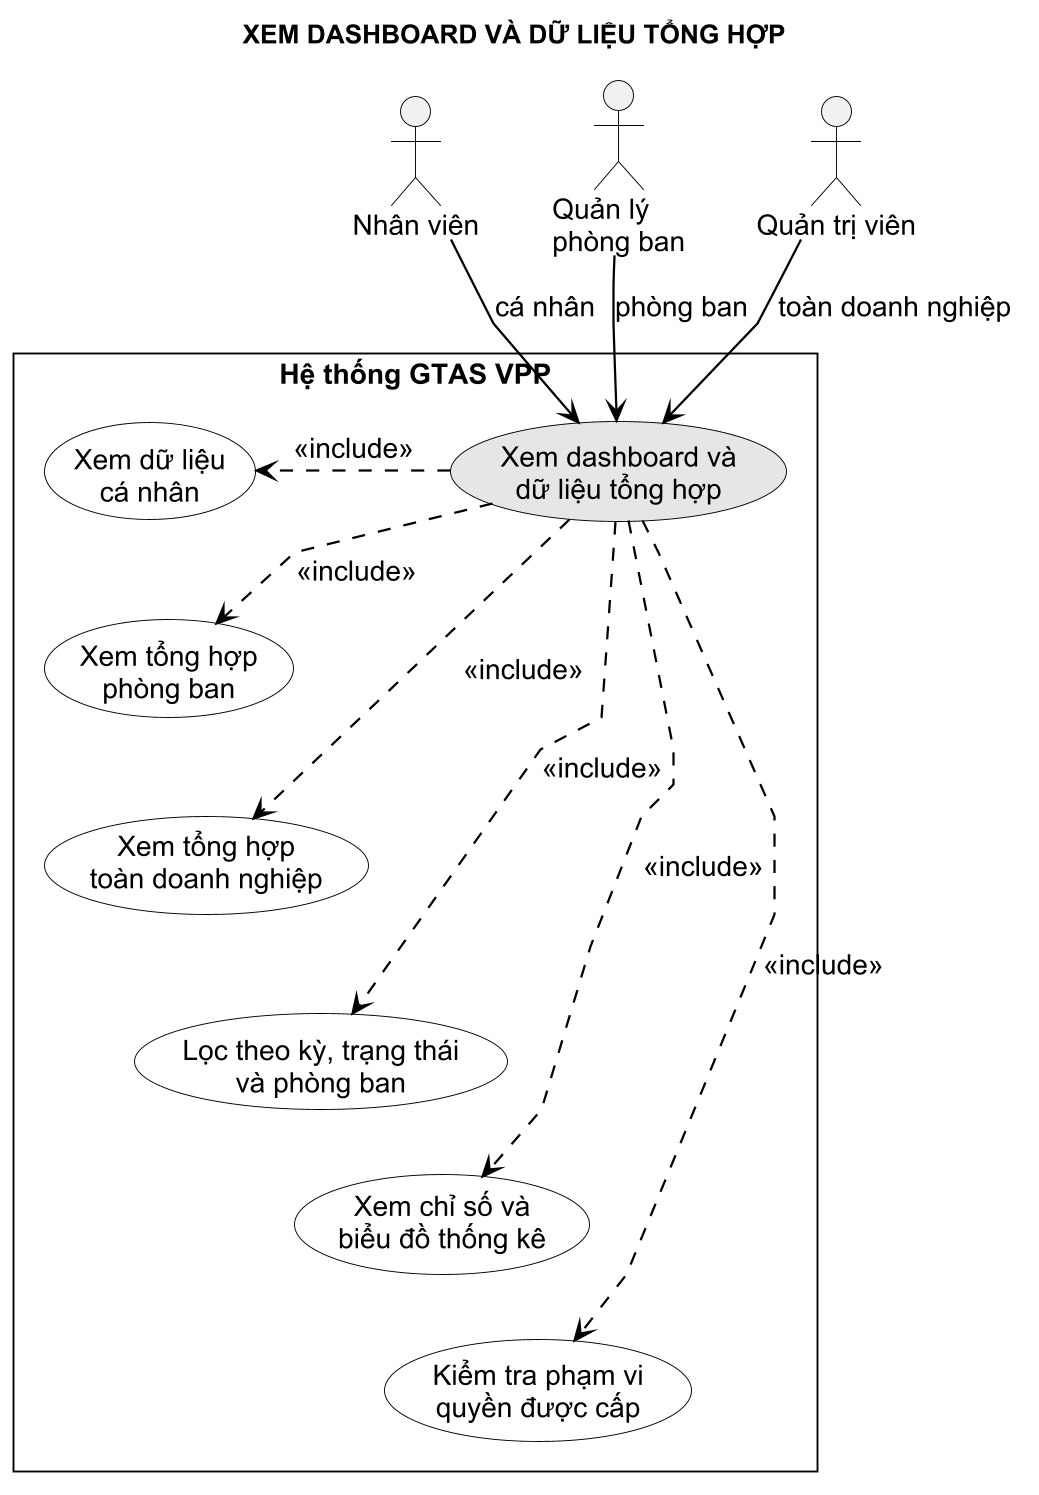

The diagram above was rendered by PlantUML. Its source (embedded in the PNG):
@startuml
!include ../common/usecase-style.puml
title XEM DASHBOARD VÀ DỮ LIỆU TỔNG HỢP

actor "Nhân viên" as Employee
actor "Quản lý\nphòng ban" as Manager
actor "Quản trị viên" as Admin

rectangle "Hệ thống GTAS VPP" {
  usecase "Xem dashboard và\ndữ liệu tổng hợp" as Summary #E6E6E6
  usecase "Xem dữ liệu\ncá nhân" as Personal
  usecase "Xem tổng hợp\nphòng ban" as Department
  usecase "Xem tổng hợp\ntoàn doanh nghiệp" as Company
  usecase "Lọc theo kỳ, trạng thái\nvà phòng ban" as Filter
  usecase "Xem chỉ số và\nbiểu đồ thống kê" as Chart
  usecase "Kiểm tra phạm vi\nquyền được cấp" as Scope

  Summary -[hidden]right- Personal
  Summary .> Personal : <<include>>
  Summary .> Department : <<include>>
  Summary .> Company : <<include>>
  Summary .> Filter : <<include>>
  Summary .> Chart : <<include>>
  Summary .> Scope : <<include>>

  Personal -[hidden]down- Department
  Department -[hidden]down- Company
  Company -[hidden]down- Filter
  Filter -[hidden]down- Chart
  Chart -[hidden]down- Scope
}

Employee --> Summary : cá nhân
Manager --> Summary : phòng ban
Admin --> Summary : toàn doanh nghiệp
@enduml